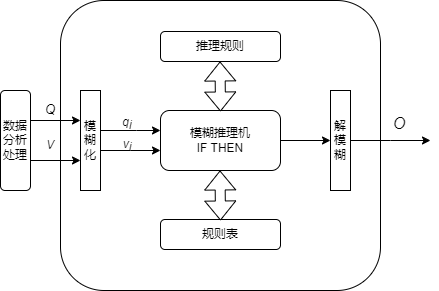

The diagram above was exported from draw.io. Its source (the exported page's mxGraphModel, read from the mxfile embedded in the PNG):
<mxGraphModel dx="688" dy="737" grid="1" gridSize="10" guides="1" tooltips="1" connect="1" arrows="1" fold="1" page="1" pageScale="1" pageWidth="827" pageHeight="1169" math="0" shadow="0">
  <root>
    <mxCell id="0" />
    <mxCell id="1" parent="0" />
    <mxCell id="HpUM-impKgTfLoQTQ6VZ-13" value="" style="rounded=1;whiteSpace=wrap;html=1;" vertex="1" parent="1">
      <mxGeometry x="110" y="200" width="320" height="290" as="geometry" />
    </mxCell>
    <mxCell id="HpUM-impKgTfLoQTQ6VZ-1" value="数据分析处理" style="rounded=1;whiteSpace=wrap;html=1;" vertex="1" parent="1">
      <mxGeometry x="50" y="290" width="30" height="100" as="geometry" />
    </mxCell>
    <mxCell id="HpUM-impKgTfLoQTQ6VZ-2" value="" style="endArrow=classic;html=1;rounded=0;" edge="1" parent="1">
      <mxGeometry width="50" height="50" relative="1" as="geometry">
        <mxPoint x="80" y="320" as="sourcePoint" />
        <mxPoint x="130" y="320" as="targetPoint" />
        <Array as="points" />
      </mxGeometry>
    </mxCell>
    <mxCell id="HpUM-impKgTfLoQTQ6VZ-3" value="" style="endArrow=classic;html=1;rounded=0;" edge="1" parent="1">
      <mxGeometry width="50" height="50" relative="1" as="geometry">
        <mxPoint x="80" y="360" as="sourcePoint" />
        <mxPoint x="130" y="360" as="targetPoint" />
      </mxGeometry>
    </mxCell>
    <mxCell id="HpUM-impKgTfLoQTQ6VZ-15" value="" style="edgeStyle=orthogonalEdgeStyle;rounded=0;orthogonalLoop=1;jettySize=auto;html=1;" edge="1" parent="1" source="HpUM-impKgTfLoQTQ6VZ-5" target="HpUM-impKgTfLoQTQ6VZ-8">
      <mxGeometry relative="1" as="geometry">
        <Array as="points">
          <mxPoint x="186" y="330" />
          <mxPoint x="186" y="330" />
        </Array>
      </mxGeometry>
    </mxCell>
    <mxCell id="HpUM-impKgTfLoQTQ6VZ-16" value="" style="edgeStyle=orthogonalEdgeStyle;rounded=0;orthogonalLoop=1;jettySize=auto;html=1;" edge="1" parent="1" source="HpUM-impKgTfLoQTQ6VZ-5" target="HpUM-impKgTfLoQTQ6VZ-8">
      <mxGeometry relative="1" as="geometry">
        <Array as="points">
          <mxPoint x="180" y="350" />
          <mxPoint x="180" y="350" />
        </Array>
      </mxGeometry>
    </mxCell>
    <mxCell id="HpUM-impKgTfLoQTQ6VZ-5" value="模糊化" style="rounded=0;whiteSpace=wrap;html=1;" vertex="1" parent="1">
      <mxGeometry x="130" y="290" width="20" height="100" as="geometry" />
    </mxCell>
    <mxCell id="HpUM-impKgTfLoQTQ6VZ-18" value="" style="edgeStyle=orthogonalEdgeStyle;rounded=0;orthogonalLoop=1;jettySize=auto;html=1;" edge="1" parent="1" source="HpUM-impKgTfLoQTQ6VZ-8" target="HpUM-impKgTfLoQTQ6VZ-14">
      <mxGeometry relative="1" as="geometry" />
    </mxCell>
    <mxCell id="HpUM-impKgTfLoQTQ6VZ-8" value="模糊推理机&lt;br&gt;IF THEN" style="rounded=1;whiteSpace=wrap;html=1;" vertex="1" parent="1">
      <mxGeometry x="210" y="310" width="120" height="60" as="geometry" />
    </mxCell>
    <mxCell id="HpUM-impKgTfLoQTQ6VZ-10" value="推理规则" style="rounded=1;whiteSpace=wrap;html=1;" vertex="1" parent="1">
      <mxGeometry x="210" y="231" width="120" height="30" as="geometry" />
    </mxCell>
    <mxCell id="HpUM-impKgTfLoQTQ6VZ-28" value="" style="edgeStyle=orthogonalEdgeStyle;rounded=0;orthogonalLoop=1;jettySize=auto;html=1;strokeColor=none;" edge="1" parent="1" source="HpUM-impKgTfLoQTQ6VZ-11" target="HpUM-impKgTfLoQTQ6VZ-8">
      <mxGeometry relative="1" as="geometry" />
    </mxCell>
    <mxCell id="HpUM-impKgTfLoQTQ6VZ-11" value="规则表" style="rounded=1;whiteSpace=wrap;html=1;" vertex="1" parent="1">
      <mxGeometry x="210" y="419" width="120" height="30" as="geometry" />
    </mxCell>
    <mxCell id="HpUM-impKgTfLoQTQ6VZ-19" style="edgeStyle=orthogonalEdgeStyle;rounded=0;orthogonalLoop=1;jettySize=auto;html=1;" edge="1" parent="1" source="HpUM-impKgTfLoQTQ6VZ-14">
      <mxGeometry relative="1" as="geometry">
        <mxPoint x="480" y="340" as="targetPoint" />
      </mxGeometry>
    </mxCell>
    <mxCell id="HpUM-impKgTfLoQTQ6VZ-14" value="解模糊" style="rounded=0;whiteSpace=wrap;html=1;" vertex="1" parent="1">
      <mxGeometry x="380" y="290" width="20" height="100" as="geometry" />
    </mxCell>
    <mxCell id="HpUM-impKgTfLoQTQ6VZ-20" value="&lt;i&gt;&lt;font style=&quot;font-size: 13px;&quot;&gt;Q&lt;/font&gt;&lt;/i&gt;" style="text;strokeColor=none;align=center;fillColor=none;html=1;verticalAlign=middle;whiteSpace=wrap;rounded=0;" vertex="1" parent="1">
      <mxGeometry x="81" y="296" width="38" height="25" as="geometry" />
    </mxCell>
    <mxCell id="HpUM-impKgTfLoQTQ6VZ-21" value="&lt;i&gt;V&lt;/i&gt;" style="text;strokeColor=none;align=center;fillColor=none;html=1;verticalAlign=middle;whiteSpace=wrap;rounded=0;" vertex="1" parent="1">
      <mxGeometry x="81" y="332.5" width="38" height="25" as="geometry" />
    </mxCell>
    <mxCell id="HpUM-impKgTfLoQTQ6VZ-22" value="&lt;i&gt;q&lt;/i&gt;&lt;sub&gt;&lt;i&gt;i&lt;/i&gt;&lt;/sub&gt;" style="text;strokeColor=none;align=center;fillColor=none;html=1;verticalAlign=middle;whiteSpace=wrap;rounded=0;" vertex="1" parent="1">
      <mxGeometry x="158" y="310" width="38" height="25" as="geometry" />
    </mxCell>
    <mxCell id="HpUM-impKgTfLoQTQ6VZ-23" value="&lt;i style=&quot;&quot;&gt;v&lt;sub&gt;i&lt;/sub&gt;&lt;/i&gt;" style="text;strokeColor=none;align=center;fillColor=none;html=1;verticalAlign=middle;whiteSpace=wrap;rounded=0;" vertex="1" parent="1">
      <mxGeometry x="158" y="332.5" width="38" height="25" as="geometry" />
    </mxCell>
    <mxCell id="HpUM-impKgTfLoQTQ6VZ-30" value="" style="shape=flexArrow;endArrow=classic;startArrow=classic;html=1;rounded=0;" edge="1" parent="1">
      <mxGeometry width="100" height="100" relative="1" as="geometry">
        <mxPoint x="270" y="420" as="sourcePoint" />
        <mxPoint x="269.5" y="370" as="targetPoint" />
      </mxGeometry>
    </mxCell>
    <mxCell id="HpUM-impKgTfLoQTQ6VZ-31" value="" style="shape=flexArrow;endArrow=classic;startArrow=classic;html=1;rounded=0;" edge="1" parent="1">
      <mxGeometry width="100" height="100" relative="1" as="geometry">
        <mxPoint x="270" y="311" as="sourcePoint" />
        <mxPoint x="269.5" y="261" as="targetPoint" />
      </mxGeometry>
    </mxCell>
    <mxCell id="HpUM-impKgTfLoQTQ6VZ-32" value="&lt;i&gt;&lt;font style=&quot;font-size: 16px;&quot;&gt;O&lt;/font&gt;&lt;/i&gt;" style="text;strokeColor=none;align=center;fillColor=none;html=1;verticalAlign=middle;whiteSpace=wrap;rounded=0;" vertex="1" parent="1">
      <mxGeometry x="430" y="310" width="38" height="25" as="geometry" />
    </mxCell>
  </root>
</mxGraphModel>